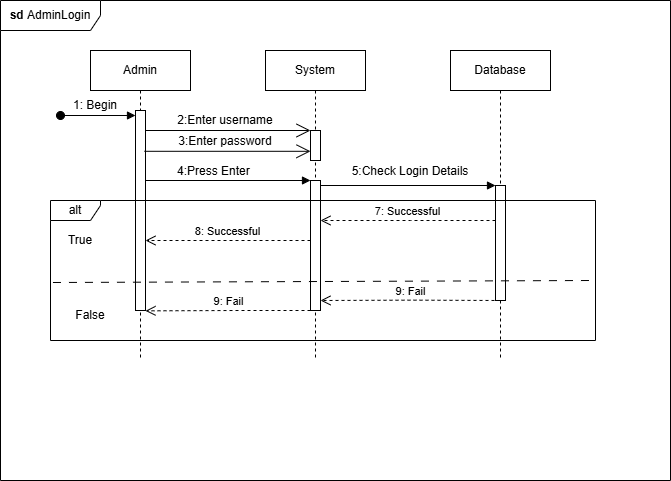

The diagram above was exported from draw.io. Its source (the exported page's mxGraphModel, read from the mxfile embedded in the PNG):
<mxGraphModel dx="861" dy="537" grid="1" gridSize="10" guides="1" tooltips="1" connect="1" arrows="1" fold="1" page="1" pageScale="1" pageWidth="850" pageHeight="1100" math="0" shadow="0">
  <root>
    <mxCell id="0" />
    <mxCell id="1" parent="0" />
    <mxCell id="xfowET83rrOA3vRFMp6E-1" parent="1" style="shape=umlFrame;whiteSpace=wrap;html=1;pointerEvents=0;width=100;height=30;" value="&lt;b&gt;sd &lt;/b&gt;AdminLogin" vertex="1">
      <mxGeometry height="480" width="670" x="110" y="30" as="geometry" />
    </mxCell>
    <mxCell id="xfowET83rrOA3vRFMp6E-7" parent="1" style="shape=umlLifeline;perimeter=lifelinePerimeter;whiteSpace=wrap;html=1;container=1;dropTarget=0;collapsible=0;recursiveResize=0;outlineConnect=0;portConstraint=eastwest;newEdgeStyle={&quot;curved&quot;:0,&quot;rounded&quot;:0};" value="Admin" vertex="1">
      <mxGeometry height="310" width="100" x="200" y="80" as="geometry" />
    </mxCell>
    <mxCell id="xfowET83rrOA3vRFMp6E-10" parent="xfowET83rrOA3vRFMp6E-7" style="html=1;points=[[0,0,0,0,5],[0,1,0,0,-5],[1,0,0,0,5],[1,1,0,0,-5]];perimeter=orthogonalPerimeter;outlineConnect=0;targetShapes=umlLifeline;portConstraint=eastwest;newEdgeStyle={&quot;curved&quot;:0,&quot;rounded&quot;:0};" value="" vertex="1">
      <mxGeometry height="200" width="10" x="45" y="60" as="geometry" />
    </mxCell>
    <mxCell id="xfowET83rrOA3vRFMp6E-11" edge="1" parent="xfowET83rrOA3vRFMp6E-7" style="html=1;verticalAlign=bottom;startArrow=oval;endArrow=block;startSize=8;curved=0;rounded=0;entryX=0;entryY=0;entryDx=0;entryDy=5;" target="xfowET83rrOA3vRFMp6E-10" value="">
      <mxGeometry relative="1" x="0.0057" as="geometry">
        <mxPoint as="offset" />
        <mxPoint x="-30" y="65" as="sourcePoint" />
      </mxGeometry>
    </mxCell>
    <mxCell id="xfowET83rrOA3vRFMp6E-8" parent="1" style="shape=umlLifeline;perimeter=lifelinePerimeter;whiteSpace=wrap;html=1;container=1;dropTarget=0;collapsible=0;recursiveResize=0;outlineConnect=0;portConstraint=eastwest;newEdgeStyle={&quot;curved&quot;:0,&quot;rounded&quot;:0};" value="System" vertex="1">
      <mxGeometry height="310" width="100" x="375" y="80" as="geometry" />
    </mxCell>
    <mxCell id="xfowET83rrOA3vRFMp6E-14" parent="xfowET83rrOA3vRFMp6E-8" style="html=1;points=[[0,0,0,0,5],[0,1,0,0,-5],[1,0,0,0,5],[1,1,0,0,-5]];perimeter=orthogonalPerimeter;outlineConnect=0;targetShapes=umlLifeline;portConstraint=eastwest;newEdgeStyle={&quot;curved&quot;:0,&quot;rounded&quot;:0};" value="" vertex="1">
      <mxGeometry height="30" width="10" x="45" y="80" as="geometry" />
    </mxCell>
    <mxCell id="SlxlkMGWcqZ7Ij1w16NL-2" parent="xfowET83rrOA3vRFMp6E-8" style="html=1;points=[[0,0,0,0,5],[0,1,0,0,-5],[1,0,0,0,5],[1,1,0,0,-5]];perimeter=orthogonalPerimeter;outlineConnect=0;targetShapes=umlLifeline;portConstraint=eastwest;newEdgeStyle={&quot;curved&quot;:0,&quot;rounded&quot;:0};" value="" vertex="1">
      <mxGeometry height="130" width="10" x="45" y="130" as="geometry" />
    </mxCell>
    <mxCell id="xfowET83rrOA3vRFMp6E-9" parent="1" style="shape=umlLifeline;perimeter=lifelinePerimeter;whiteSpace=wrap;html=1;container=1;dropTarget=0;collapsible=0;recursiveResize=0;outlineConnect=0;portConstraint=eastwest;newEdgeStyle={&quot;curved&quot;:0,&quot;rounded&quot;:0};size=40;" value="Database" vertex="1">
      <mxGeometry height="310" width="100" x="560" y="80" as="geometry" />
    </mxCell>
    <mxCell id="SlxlkMGWcqZ7Ij1w16NL-5" parent="xfowET83rrOA3vRFMp6E-9" style="html=1;points=[[0,0,0,0,5],[0,1,0,0,-5],[1,0,0,0,5],[1,1,0,0,-5]];perimeter=orthogonalPerimeter;outlineConnect=0;targetShapes=umlLifeline;portConstraint=eastwest;newEdgeStyle={&quot;curved&quot;:0,&quot;rounded&quot;:0};" value="" vertex="1">
      <mxGeometry height="115" width="10" x="45" y="135" as="geometry" />
    </mxCell>
    <mxCell id="xfowET83rrOA3vRFMp6E-13" parent="1" style="text;html=1;whiteSpace=wrap;strokeColor=none;fillColor=none;align=center;verticalAlign=middle;rounded=0;" value="1: Begin" vertex="1">
      <mxGeometry height="10" width="50" x="180" y="130" as="geometry" />
    </mxCell>
    <mxCell id="xfowET83rrOA3vRFMp6E-16" edge="1" parent="1" source="xfowET83rrOA3vRFMp6E-10" style="endArrow=open;endFill=1;endSize=12;html=1;rounded=0;" value="">
      <mxGeometry relative="1" width="160" as="geometry">
        <mxPoint x="260" y="160" as="sourcePoint" />
        <mxPoint x="420" y="160" as="targetPoint" />
      </mxGeometry>
    </mxCell>
    <mxCell id="xfowET83rrOA3vRFMp6E-17" parent="1" style="text;html=1;whiteSpace=wrap;strokeColor=none;fillColor=none;align=center;verticalAlign=middle;rounded=0;" value="2:Enter username" vertex="1">
      <mxGeometry height="20" width="110" x="280" y="140" as="geometry" />
    </mxCell>
    <mxCell id="xfowET83rrOA3vRFMp6E-18" edge="1" parent="1" style="endArrow=open;endFill=1;endSize=12;html=1;rounded=0;" target="xfowET83rrOA3vRFMp6E-14" value="">
      <mxGeometry relative="1" width="160" as="geometry">
        <mxPoint x="253.93" y="180.8" as="sourcePoint" />
        <mxPoint x="416.0699999999999" y="180" as="targetPoint" />
      </mxGeometry>
    </mxCell>
    <mxCell id="xfowET83rrOA3vRFMp6E-19" parent="1" style="text;html=1;whiteSpace=wrap;strokeColor=none;fillColor=none;align=center;verticalAlign=middle;rounded=0;" value="3:Enter password" vertex="1">
      <mxGeometry width="110" x="280" y="170" as="geometry" />
    </mxCell>
    <mxCell id="SlxlkMGWcqZ7Ij1w16NL-4" parent="1" style="text;html=1;whiteSpace=wrap;strokeColor=none;fillColor=none;align=center;verticalAlign=middle;rounded=0;" value="4:Press Enter&amp;nbsp;" vertex="1">
      <mxGeometry width="90" x="280" y="200" as="geometry" />
    </mxCell>
    <mxCell id="SlxlkMGWcqZ7Ij1w16NL-9" edge="1" parent="1" source="xfowET83rrOA3vRFMp6E-10" style="html=1;verticalAlign=bottom;endArrow=block;curved=0;rounded=0;" value="">
      <mxGeometry relative="1" width="80" x="0.125" y="10" as="geometry">
        <mxPoint as="offset" />
        <mxPoint x="260" y="210" as="sourcePoint" />
        <mxPoint x="420" y="210" as="targetPoint" />
      </mxGeometry>
    </mxCell>
    <mxCell id="SlxlkMGWcqZ7Ij1w16NL-10" edge="1" parent="1" source="SlxlkMGWcqZ7Ij1w16NL-2" style="html=1;verticalAlign=bottom;endArrow=block;curved=0;rounded=0;exitX=1;exitY=0;exitDx=0;exitDy=5;exitPerimeter=0;" target="SlxlkMGWcqZ7Ij1w16NL-5" value="">
      <mxGeometry relative="1" width="80" x="0.125" y="10" as="geometry">
        <mxPoint as="offset" />
        <mxPoint x="425.00000000000006" y="220.00000000000006" as="sourcePoint" />
        <mxPoint x="605" y="220" as="targetPoint" />
      </mxGeometry>
    </mxCell>
    <mxCell id="SlxlkMGWcqZ7Ij1w16NL-12" parent="1" style="text;html=1;whiteSpace=wrap;strokeColor=none;fillColor=none;align=center;verticalAlign=middle;rounded=0;" value="5:Check Login Details" vertex="1">
      <mxGeometry width="120" x="460" y="200" as="geometry" />
    </mxCell>
    <mxCell id="SlxlkMGWcqZ7Ij1w16NL-13" parent="1" style="shape=umlFrame;whiteSpace=wrap;html=1;pointerEvents=0;width=50;height=20;" value="alt" vertex="1">
      <mxGeometry height="140" width="545" x="160" y="230" as="geometry" />
    </mxCell>
    <mxCell id="SlxlkMGWcqZ7Ij1w16NL-14" edge="1" parent="1" source="SlxlkMGWcqZ7Ij1w16NL-5" style="html=1;verticalAlign=bottom;endArrow=open;dashed=1;endSize=8;curved=0;rounded=0;" value="7: Successful">
      <mxGeometry relative="1" x="0.001" as="geometry">
        <mxPoint as="offset" />
        <Array as="points">
          <mxPoint x="520" y="250" />
        </Array>
        <mxPoint x="600" y="250" as="sourcePoint" />
        <mxPoint x="430" y="250" as="targetPoint" />
      </mxGeometry>
    </mxCell>
    <mxCell id="SlxlkMGWcqZ7Ij1w16NL-16" edge="1" parent="1" style="html=1;verticalAlign=bottom;endArrow=open;dashed=1;endSize=8;curved=0;rounded=0;" target="xfowET83rrOA3vRFMp6E-10" value="8: Successful">
      <mxGeometry relative="1" x="0.001" as="geometry">
        <mxPoint as="offset" />
        <mxPoint x="420" y="270" as="sourcePoint" />
        <mxPoint x="260" y="270" as="targetPoint" />
      </mxGeometry>
    </mxCell>
    <mxCell id="SlxlkMGWcqZ7Ij1w16NL-19" edge="1" parent="1" style="endArrow=none;dashed=1;html=1;dashPattern=8 8;strokeWidth=1;rounded=0;exitX=0.007;exitY=0.634;exitDx=0;exitDy=0;exitPerimeter=0;" value="">
      <mxGeometry height="50" relative="1" width="50" as="geometry">
        <mxPoint x="162.45500000000004" y="312.00000000000006" as="sourcePoint" />
        <mxPoint x="700" y="310" as="targetPoint" />
      </mxGeometry>
    </mxCell>
    <mxCell id="SlxlkMGWcqZ7Ij1w16NL-20" parent="1" style="text;html=1;whiteSpace=wrap;strokeColor=none;fillColor=none;align=center;verticalAlign=middle;rounded=0;" value="True" vertex="1">
      <mxGeometry height="30" width="60" x="160" y="255" as="geometry" />
    </mxCell>
    <mxCell id="SlxlkMGWcqZ7Ij1w16NL-21" parent="1" style="text;html=1;whiteSpace=wrap;strokeColor=none;fillColor=none;align=center;verticalAlign=middle;rounded=0;" value="False" vertex="1">
      <mxGeometry height="30" width="60" x="170" y="330" as="geometry" />
    </mxCell>
    <mxCell id="SlxlkMGWcqZ7Ij1w16NL-22" edge="1" parent="1" style="html=1;verticalAlign=bottom;endArrow=open;dashed=1;endSize=8;curved=0;rounded=0;" value="9: Fail">
      <mxGeometry relative="1" x="-0.002" as="geometry">
        <mxPoint as="offset" />
        <Array as="points">
          <mxPoint x="522.5" y="329.66" />
        </Array>
        <mxPoint x="610" y="330" as="sourcePoint" />
        <mxPoint x="430" y="330" as="targetPoint" />
      </mxGeometry>
    </mxCell>
    <mxCell id="SlxlkMGWcqZ7Ij1w16NL-23" edge="1" parent="1" style="html=1;verticalAlign=bottom;endArrow=open;dashed=1;endSize=8;curved=0;rounded=0;" value="9: Fail">
      <mxGeometry relative="1" x="-0.002" as="geometry">
        <mxPoint as="offset" />
        <Array as="points">
          <mxPoint x="347.5" y="340" />
        </Array>
        <mxPoint x="420" y="340" as="sourcePoint" />
        <mxPoint x="255" y="340.34" as="targetPoint" />
      </mxGeometry>
    </mxCell>
  </root>
</mxGraphModel>